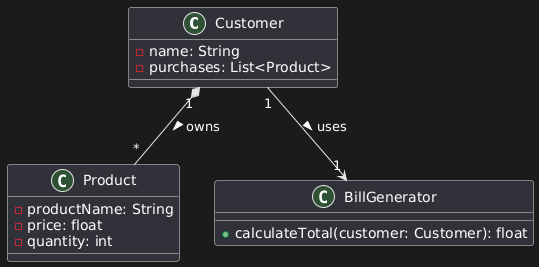

The diagram above was rendered by PlantUML. Its source (embedded in the PNG):
@startuml
' Class Diagram for Grocery Store Bill Generation Application

class Customer {
    - name: String
    - purchases: List<Product>
}

class Product {
    - productName: String
    - price: float
    - quantity: int
}

class BillGenerator {
    + calculateTotal(customer: Customer): float
}

' Relationships
Customer "1" *-- "*" Product : owns >
Customer "1" --> "1" BillGenerator : uses >
@enduml